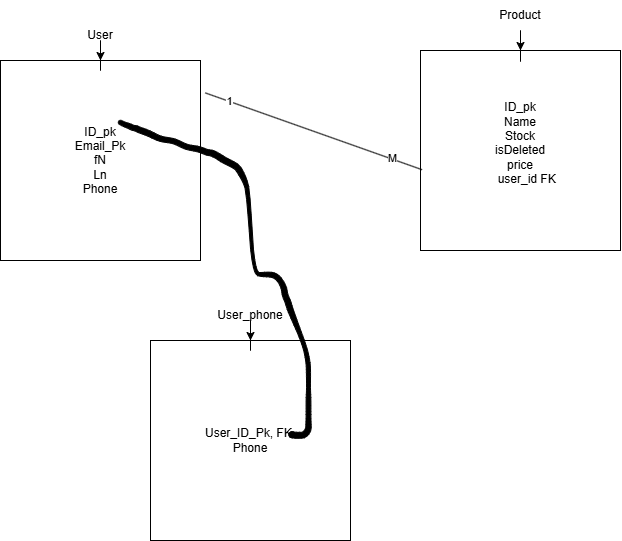

The diagram above was exported from draw.io. Its source (the exported page's mxGraphModel, read from the mxfile embedded in the PNG):
<mxGraphModel dx="1030" dy="527" grid="1" gridSize="10" guides="1" tooltips="1" connect="1" arrows="1" fold="1" page="1" pageScale="1" pageWidth="850" pageHeight="1100" math="0" shadow="0">
  <root>
    <mxCell id="0" />
    <mxCell id="1" parent="0" />
    <mxCell id="mleKRh7Axh0AWRl9gwl0-1" parent="1" style="whiteSpace=wrap;html=1;aspect=fixed;" value="ID_pk&lt;div&gt;Email_Pk&lt;/div&gt;&lt;div&gt;&lt;span style=&quot;background-color: transparent; color: light-dark(rgb(0, 0, 0), rgb(255, 255, 255));&quot;&gt;fN&lt;/span&gt;&lt;/div&gt;&lt;div&gt;Ln&lt;/div&gt;&lt;div&gt;Phone&lt;/div&gt;" vertex="1">
      <mxGeometry height="200" width="200" x="90" y="160" as="geometry" />
    </mxCell>
    <mxCell id="mleKRh7Axh0AWRl9gwl0-3" edge="1" parent="1" source="mleKRh7Axh0AWRl9gwl0-2" style="edgeStyle=orthogonalEdgeStyle;rounded=0;orthogonalLoop=1;jettySize=auto;html=1;" target="mleKRh7Axh0AWRl9gwl0-1" value="">
      <mxGeometry relative="1" as="geometry" />
    </mxCell>
    <mxCell id="mleKRh7Axh0AWRl9gwl0-2" parent="1" style="text;html=1;whiteSpace=wrap;strokeColor=none;fillColor=none;align=center;verticalAlign=middle;rounded=0;" value="User" vertex="1">
      <mxGeometry height="30" width="60" x="160" y="120" as="geometry" />
    </mxCell>
    <mxCell id="mleKRh7Axh0AWRl9gwl0-10" parent="1" style="whiteSpace=wrap;html=1;aspect=fixed;" value="ID_pk&lt;div&gt;&lt;span style=&quot;background-color: transparent; color: light-dark(rgb(0, 0, 0), rgb(255, 255, 255));&quot;&gt;Name&lt;/span&gt;&lt;/div&gt;&lt;div&gt;&lt;span style=&quot;background-color: transparent; color: light-dark(rgb(0, 0, 0), rgb(255, 255, 255));&quot;&gt;Stock&lt;/span&gt;&lt;/div&gt;&lt;div&gt;&lt;span style=&quot;background-color: transparent; color: light-dark(rgb(0, 0, 0), rgb(255, 255, 255));&quot;&gt;isDeleted&lt;/span&gt;&lt;/div&gt;&lt;div&gt;&lt;span style=&quot;background-color: transparent; color: light-dark(rgb(0, 0, 0), rgb(255, 255, 255));&quot;&gt;price&lt;/span&gt;&lt;/div&gt;&lt;div&gt;&lt;span style=&quot;background-color: transparent;&quot;&gt;&lt;div style=&quot;&quot;&gt;&amp;nbsp; &amp;nbsp; user_id FK&lt;/div&gt;&lt;div style=&quot;color: light-dark(rgb(0, 0, 0), rgb(255, 255, 255));&quot;&gt;&lt;br&gt;&lt;/div&gt;&lt;/span&gt;&lt;/div&gt;" vertex="1">
      <mxGeometry height="200" width="200" x="510" y="150" as="geometry" />
    </mxCell>
    <mxCell id="mleKRh7Axh0AWRl9gwl0-11" edge="1" parent="1" style="edgeStyle=orthogonalEdgeStyle;rounded=0;orthogonalLoop=1;jettySize=auto;html=1;" target="mleKRh7Axh0AWRl9gwl0-10" value="">
      <mxGeometry relative="1" as="geometry">
        <mxPoint x="610" y="140" as="sourcePoint" />
      </mxGeometry>
    </mxCell>
    <mxCell id="mleKRh7Axh0AWRl9gwl0-12" parent="1" style="text;html=1;whiteSpace=wrap;strokeColor=none;fillColor=none;align=center;verticalAlign=middle;rounded=0;" value="Product" vertex="1">
      <mxGeometry height="30" width="60" x="580" y="100" as="geometry" />
    </mxCell>
    <mxCell id="mleKRh7Axh0AWRl9gwl0-13" parent="1" style="whiteSpace=wrap;html=1;aspect=fixed;" value="User_ID_Pk, FK&amp;nbsp;&lt;div&gt;&lt;span style=&quot;background-color: transparent; color: light-dark(rgb(0, 0, 0), rgb(255, 255, 255));&quot;&gt;Phone&lt;/span&gt;&lt;/div&gt;" vertex="1">
      <mxGeometry height="200" width="200" x="240" y="440" as="geometry" />
    </mxCell>
    <mxCell id="mleKRh7Axh0AWRl9gwl0-14" edge="1" parent="1" source="mleKRh7Axh0AWRl9gwl0-15" style="edgeStyle=orthogonalEdgeStyle;rounded=0;orthogonalLoop=1;jettySize=auto;html=1;" target="mleKRh7Axh0AWRl9gwl0-13" value="">
      <mxGeometry relative="1" as="geometry" />
    </mxCell>
    <mxCell id="mleKRh7Axh0AWRl9gwl0-15" parent="1" style="text;html=1;whiteSpace=wrap;strokeColor=none;fillColor=none;align=center;verticalAlign=middle;rounded=0;" value="User_phone" vertex="1">
      <mxGeometry height="30" width="60" x="310" y="400" as="geometry" />
    </mxCell>
    <mxCell id="mleKRh7Axh0AWRl9gwl0-18" parent="1" style="shape=stencil(lVvLchw3DPwaXVl8AuTZSf7DVZZjVRzLJTuvvw8YhbPL5kxTvslr9OyQBBoNgPuQ3n379P7r40P0376/PP/2+NfTh++fHtJPDzE+ffn0+PL03f56SD8/pHcfn18ef315/uPLh9d/f33fLftfvz//2Z/w9ysuOJEOiv6f1w+88/rfB7+8mn9++nJnHp1mME/t2jy74MFc/bV5cUnBvMVrc3EaJvPgYr42r84XMC/k3Ztr+HQt1+bBnjavNbqYiH0cj7vZ50rssysR7Ct7HxmPG/bJJbI7obpSwL4J8YTjbIZ9dkK20143FLBvzNOSy7NnFheJ79h/V7TPxHnMHf733Js9803zB1Gwb+R8U3B13n+h55tsu2f/UefJfiZxHu0lEHt1NYI985/U0J/VNfL+OTg/r7eOAz+3j04y2Cf2/OxSAnsl/pzNH+bnNxfI/mR1MYJ9Iv6TLV4U7Yk/5za272YvZL0ljO04+MfTBZToWkaAkAgu2cU5YozDAgMUTBYGYDFf1IX5zIz1Alt0dVIQICTKxOOphUTdTgK6hQGUJZmEvGtMrGTRYts6E0sow1XOAWVJTDJi7wpQ4RvUFRILYpkSfKk5T05a7HkzoGdutmgL3jlbGr1XtoaK9GjxwPhXGuaDZPtGXENNycwnnb0rJIAMIPO25kQXrQH1ipEOy2kGaPANSuNB48gxd4DKXim7nBcAiQctKHMMQBe9uEYHEOdTSyTLGtg3VD885w7AUk+Nw5kPwOGO54CEIWoAtkvVkg+8UqMhWssglUMtcOlbTR3Mu2QJoBD3rpav5oOzBCBsDYpEVtIOoKCoMl90dXF2DcsYmSnyOsLlAAgVqbUNnjsASlVhXbKupRgmy5sdE7wSz9MtIPNZThKSUAwAwtlyEjuHFlFpSKTc2sy9AZAoL7XsPKyBi20DQEKxFJNJQmllUO8BUCodmoxa7gDUIZCvAEBktwRwDlB8JaNnJh2aFZCgoE3NsG2tSMaa+LZWZD7j88h8qWGBbXzOEooB0qw1VPgaGrKGJQC6SxYu8Ep19w0C39AG274RYBmDOt/ySjXwmG6Y4yzF1A1gTih1E3HrGkwvcYDCGmSI60vAzN7G56x+MECd4+HG55cAqMiOT974DZ1t+cEhINCS5gQQqebrAKgS0+6kQbc2LnQNAGWZcaGSVwreY2Vv3KZ8X8GZjNvoIioqXfuEqZOmC8BilB2EYLV+2+mrBAFFUN84FhBW50ERdNu4q8SL5esGUZceSI8q8lIGWFfB6tdaMawNkJl0tZyynATjgQ6Ak6ijE3QFAI1lgMIBkLUMEIlz2C6Fxf1YOWoAODlzyMa8yY9Gxj2Ayz5oPPRXYsQRRp/8DkAz79LPacfJXAHWc2CdihNAG4rlra/Ee14ni7YIYTSwbmvjVOaHVrjnDeZ8q2s0yscnzteoEj1x7zZi8K0B1KiKOw1RNvjogMWXWM1xQjN1V2ghkVWqHmpbeEk5f69ZTumiDYBkvP2GHwTEQb1vXHTXCguRUUA5+QbW5bc8mpc1FCa/TeSB823Ew1FAv1GfdAC4xkYBKTZPdhpLF/GwUXErYKMTdfDcW5WoYpW/07rLN+zUtGIzcafXFavLXUWwNIB2NYcike2qGsUZ4q5uUuwN7iozxZjutR9/pTxvq25ynCIZ66ZjpJhFrULenDS0NqwGTzymPbxSoWP3HvIzL/W+MHslWXYp7QABmiebEC2oBDTsAB7W4Gkz0VgIuFU2J53wlcTYmwEijphFuKoM2H0UPmQ2AGyr8Jar0RbM8ISP+dc8LXHw+aV0gF0KNB5qxW68eF4OLKxRGu3nGM9B0V74wRkA2LtPJnn7Hl9J6L0YY1KY3pdM610DgPOVxIVuxvxQDnc8B6SR9+8mCo1PRaALXI6Z/jkg4AWcwkfUxtVhzkCbMYpW5FYDMF8yJoVuS+ba+8akdwDWrtSEM4vcqC8ZMULLtQ+b+FgRSCDz0tKIEQYEWWlpacSIc0guHaQhzeREu/Gy1EDZ8yG4Yl8tFaqMZdGtfYBMdqlPKOZF9xtIbGpeRuvmAAR6DsbVcKUlNFqW9bsFAKg0ZRlXI0A5IGAXuN8tYIClYt/cXijLSC4crbxzgKLz9att7NqJ4KAmZBpxnXph0YmeQ1kGZgZgdF+WifPmnkrxyxoCldJGKnB7oV8wJGvoc/4FwIish3xEADu4nLGJEDy9EmkcEZcrTPSOV1gutvDrqEYq2HWgVVla5mWNjl7TWrryS3xlfT4blqWEnlppvZQCUlKl4q1vx/x85ZccFyfipUwsGPxK7+QY4wJpcwEdl0uyQq+O9BvAEexZt8T4GRSM8Eu7ikRR+PMLdgHyIL9z+7RkckqNFrGK9oE936N/pjEwOxdsWBYmOplVbK0mni9Rb/IbzRmnuJFOStKiD6ieCDjh4h0kj4EYaB722MbjNZTHuz2BJjyPV289vbrtcd/53b6lUetpqvOYGvlw3g8XuZmzq1t+jB1v5szFPM7lPXUCPxzwzpycasAMyseJAZ1g9/Qf+mnG1tz+uP0K5OPT58+vPyK5/3/81Yh99PqLk/Tzvw==);lineShape=1;strokeColor=default;" value="" vertex="1">
      <mxGeometry height="318.0273689190461" width="192.9689428774716" x="207.79468293359196" y="219.78376825999487" as="geometry" />
    </mxCell>
    <mxCell id="mleKRh7Axh0AWRl9gwl0-19" edge="1" parent="1" source="mleKRh7Axh0AWRl9gwl0-1" style="endArrow=none;html=1;rounded=0;entryX=0.008;entryY=0.596;entryDx=0;entryDy=0;entryPerimeter=0;exitX=1.024;exitY=0.162;exitDx=0;exitDy=0;exitPerimeter=0;" target="mleKRh7Axh0AWRl9gwl0-10" value="">
      <mxGeometry height="50" relative="1" width="50" as="geometry">
        <mxPoint x="360" y="269.78" as="sourcePoint" />
        <mxPoint x="440" y="269.78" as="targetPoint" />
      </mxGeometry>
    </mxCell>
    <mxCell id="mleKRh7Axh0AWRl9gwl0-20" connectable="0" parent="mleKRh7Axh0AWRl9gwl0-19" style="edgeLabel;html=1;align=center;verticalAlign=middle;resizable=0;points=[];" value="1" vertex="1">
      <mxGeometry relative="1" x="-0.7849" as="geometry">
        <mxPoint as="offset" />
      </mxGeometry>
    </mxCell>
    <mxCell id="mleKRh7Axh0AWRl9gwl0-21" connectable="0" parent="mleKRh7Axh0AWRl9gwl0-19" style="edgeLabel;html=1;align=center;verticalAlign=middle;resizable=0;points=[];" value="M" vertex="1">
      <mxGeometry relative="1" x="0.7249" y="1" as="geometry">
        <mxPoint as="offset" />
      </mxGeometry>
    </mxCell>
  </root>
</mxGraphModel>